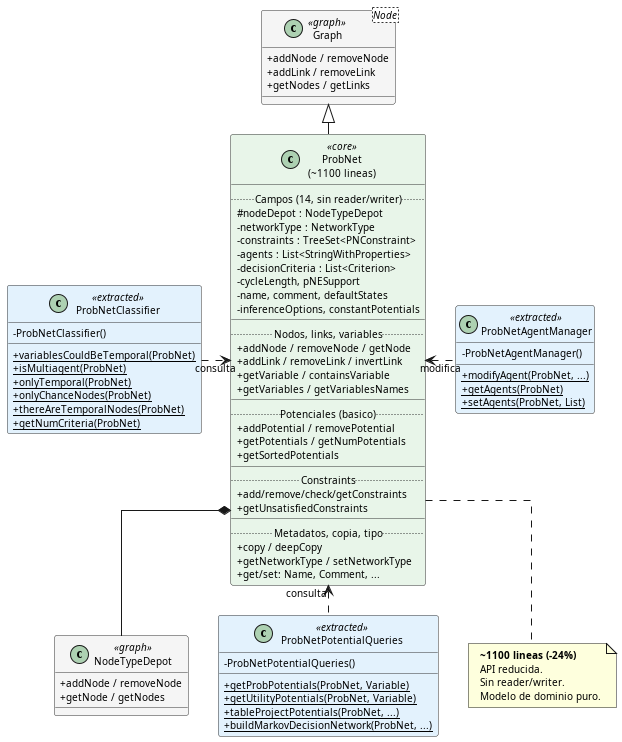

The diagram above was rendered by PlantUML. Its source (embedded in the PNG):
@startuml probnet-propuesta
skinparam classAttributeIconSize 0
skinparam classFontSize 11
skinparam defaultFontSize 10
skinparam shadowing false
skinparam linetype ortho
skinparam nodesep 30
skinparam ranksep 30

skinparam class {
  BackgroundColor<<core>> #E8F5E9
  BackgroundColor<<extracted>> #E3F2FD
  BackgroundColor<<graph>> #F5F5F5
  BorderColor #333333
}

class "ProbNet\n(~1100 lineas)" as ProbNet <<core>> {
  .. Campos (14, sin reader/writer) ..
  # nodeDepot : NodeTypeDepot
  - networkType : NetworkType
  - constraints : TreeSet<PNConstraint>
  - agents : List<StringWithProperties>
  - decisionCriteria : List<Criterion>
  - cycleLength, pNESupport
  - name, comment, defaultStates
  - inferenceOptions, constantPotentials
  __
  .. Nodos, links, variables ..
  + addNode / removeNode / getNode
  + addLink / removeLink / invertLink
  + getVariable / containsVariable
  + getVariables / getVariablesNames
  __
  .. Potenciales (basico) ..
  + addPotential / removePotential
  + getPotentials / getNumPotentials
  + getSortedPotentials
  __
  .. Constraints ..
  + add/remove/check/getConstraints
  + getUnsatisfiedConstraints
  __
  .. Metadatos, copia, tipo ..
  + copy / deepCopy
  + getNetworkType / setNetworkType
  + get/set: Name, Comment, ...
}

class "Graph<Node>" as Graph <<graph>> {
  + addNode / removeNode
  + addLink / removeLink
  + getNodes / getLinks
}

class NodeTypeDepot <<graph>> {
  + addNode / removeNode
  + getNode / getNodes
}

class ProbNetClassifier <<extracted>> {
  - ProbNetClassifier()
  __
  + {static} variablesCouldBeTemporal(ProbNet)
  + {static} isMultiagent(ProbNet)
  + {static} onlyTemporal(ProbNet)
  + {static} onlyChanceNodes(ProbNet)
  + {static} thereAreTemporalNodes(ProbNet)
  + {static} getNumCriteria(ProbNet)
}

class ProbNetAgentManager <<extracted>> {
  - ProbNetAgentManager()
  __
  + {static} modifyAgent(ProbNet, ...)
  + {static} getAgents(ProbNet)
  + {static} setAgents(ProbNet, List)
}

class ProbNetPotentialQueries <<extracted>> {
  - ProbNetPotentialQueries()
  __
  + {static} getProbPotentials(ProbNet, Variable)
  + {static} getUtilityPotentials(ProbNet, Variable)
  + {static} tableProjectPotentials(ProbNet, ...)
  + {static} buildMarkovDecisionNetwork(ProbNet, ...)
}

Graph <|-- ProbNet
ProbNet *-down- NodeTypeDepot

note "  <b>~1100 lineas (-24%)</b>\n  API reducida.\n  Sin reader/writer.\n  Modelo de dominio puro." as N1
ProbNet .. N1

ProbNet <.left. ProbNetClassifier : consulta
ProbNet <.right. ProbNetAgentManager : modifica
ProbNet <.down. ProbNetPotentialQueries : consulta

@enduml